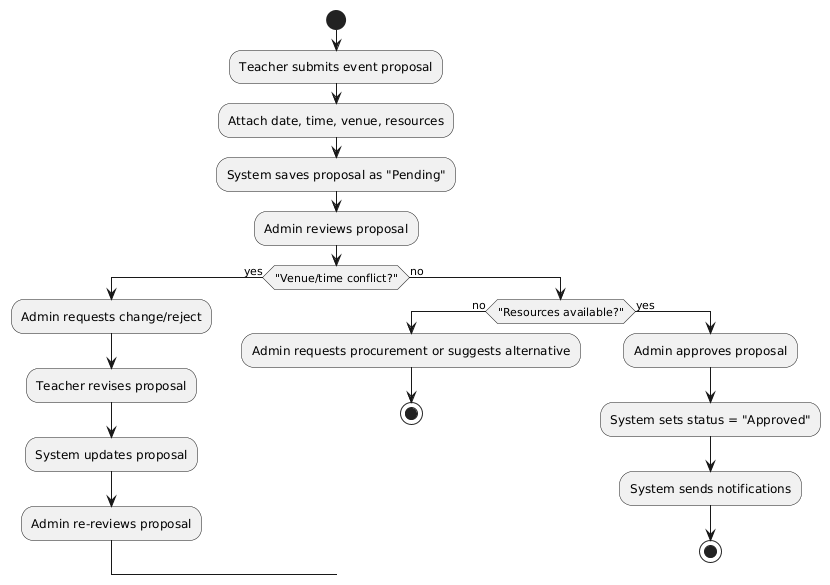

The diagram above was rendered by PlantUML. Its source (embedded in the PNG):
@startuml
start

:Teacher submits event proposal;
:Attach date, time, venue, resources;

:System saves proposal as "Pending";

:Admin reviews proposal;

if ("Venue/time conflict?") then (yes)
    :Admin requests change/reject;
    :Teacher revises proposal;
    :System updates proposal;
    :Admin re-reviews proposal;
else (no)
    if ("Resources available?") then (no)
        :Admin requests procurement or suggests alternative;
        stop
    else (yes)
        :Admin approves proposal;
        :System sets status = "Approved";
        :System sends notifications;
        stop
    endif
endif
@enduml